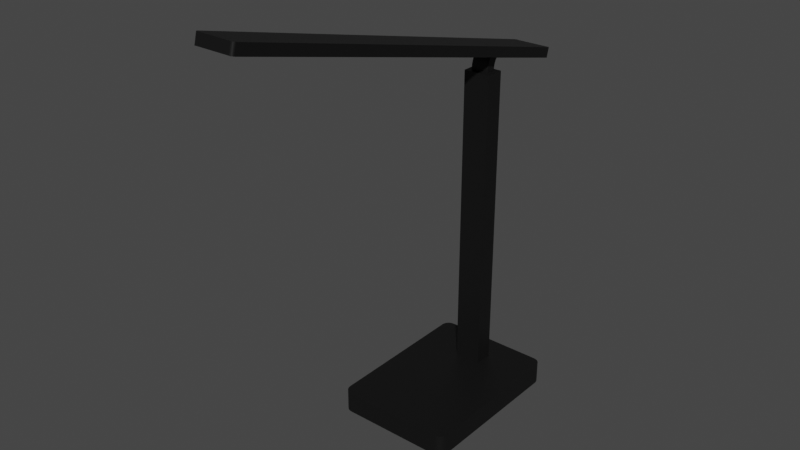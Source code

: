 # Source: Desk_Lamp.blend  (saved by Blender 3.4.6; exported with 4.5.12 LTS)
import bpy
from mathutils import Matrix  # noqa: F401  (used for matrix-valued properties, if any)

bpy.ops.wm.read_factory_settings(use_empty=True)
scene = bpy.context.scene
scene.name = 'Scene'

# ---- collections
col_collection = bpy.data.collections.new('Collection'); scene.collection.children.link(col_collection)

# ---- materials (node trees are filled in below, after node groups)
mat_white = bpy.data.materials.new('White')
mat_white.use_transparent_shadow = False
mat_material_001 = bpy.data.materials.new('Material.001')
mat_material_001.use_transparent_shadow = False

# ---- material node trees
mat_white.use_nodes = True; mat_white.node_tree.nodes.clear()
_N = mat_white.node_tree.nodes; _L = mat_white.node_tree.links
n0 = _N.new('ShaderNodeBsdfPrincipled'); n0.name = 'Principled BSDF'; n0.location = (10, 300)
n0.distribution = 'GGX'
n0.subsurface_method = 'RANDOM_WALK_SKIN'
n0.inputs[0].default_value = (0.9931, 0.9931, 0.9931, 1.0)
n0.inputs[3].default_value = 1.45
n0.inputs[27].default_value = (0.0, 0.0, 0.0, 1.0)
n0.inputs[28].default_value = 1.0
n1 = _N.new('ShaderNodeOutputMaterial'); n1.name = 'Material Output'; n1.location = (300, 300)
_L.new(n0.outputs[0], n1.inputs[0])
n1.is_active_output = True
mat_material_001.use_nodes = True; mat_material_001.node_tree.nodes.clear()
_N = mat_material_001.node_tree.nodes; _L = mat_material_001.node_tree.links
n0 = _N.new('ShaderNodeBsdfPrincipled'); n0.name = 'Principled BSDF'; n0.location = (10, 300)
n0.distribution = 'GGX'
n0.subsurface_method = 'RANDOM_WALK_SKIN'
n0.inputs[0].default_value = (0.01222, 0.01222, 0.01222, 1.0)
n0.inputs[1].default_value = 0.5
n0.inputs[3].default_value = 1.45
n0.inputs[27].default_value = (0.0, 0.0, 0.0, 1.0)
n0.inputs[28].default_value = 1.0
n1 = _N.new('ShaderNodeOutputMaterial'); n1.name = 'Material Output'; n1.location = (300, 300)
_L.new(n0.outputs[0], n1.inputs[0])
n1.is_active_output = True

# ---- world
world_world = bpy.data.worlds.new('World'); scene.world = world_world
world_world.use_nodes = True; world_world.node_tree.nodes.clear()
_N = world_world.node_tree.nodes; _L = world_world.node_tree.links
n0 = _N.new('ShaderNodeOutputWorld'); n0.name = 'World Output'; n0.location = (300, 300)
n1 = _N.new('ShaderNodeBackground'); n1.name = 'Background'; n1.location = (10, 300)
n1.inputs[0].default_value = (0.05088, 0.05088, 0.05088, 1.0)
_L.new(n1.outputs[0], n0.inputs[0])
n0.is_active_output = True
world_world.color = (0.05088, 0.05088, 0.05088)
world_world.use_sun_shadow = False
world_world.sun_shadow_jitter_overblur = 0.0

# ---- meshes
me_desk_lamp = bpy.data.meshes.new('Desk lamp')
me_desk_lamp.from_pydata([(-0.04743, 0.1336, 0.03879), (-0.04743, 0.2002, 0.03879), (0.04743, 0.1336, 0.03879), (0.04743, 0.2002, 0.03879), (-0.03123, 0.1498, 1.129), (-0.03123, 0.184, 1.129), (0.03123, 0.184, 1.129), (0.03123, 0.1498, 1.129), (-0.1833, -0.2928, -0.03879), (-0.2133, -0.2628, -0.03879), (-0.1892, -0.2922, -0.03879), (-0.1948, -0.2905, -0.03879), (-0.2, -0.2878, -0.03879), (-0.2045, -0.284, -0.03879), (-0.2082, -0.2795, -0.03879), (-0.211, -0.2743, -0.03879), (-0.2127, -0.2687, -0.03879), (-0.2133, -0.2628, 0.03879), (-0.1833, -0.2928, 0.03879), (-0.2024, -0.2649, 0.03879), (-0.2127, -0.2687, 0.03879), (-0.211, -0.2743, 0.03879), (-0.2082, -0.2795, 0.03879), (-0.2045, -0.284, 0.03879), (-0.2, -0.2878, 0.03879), (-0.1948, -0.2905, 0.03879), (-0.1892, -0.2922, 0.03879), (-0.2133, 0.2628, -0.03879), (-0.1833, 0.2928, -0.03879), (-0.2127, 0.2687, -0.03879), (-0.211, 0.2743, -0.03879), (-0.2082, 0.2795, -0.03879), (-0.2045, 0.284, -0.03879), (-0.2, 0.2878, -0.03879), (-0.1948, 0.2905, -0.03879), (-0.1892, 0.2922, -0.03879), (0.2133, -0.2628, -0.03879), (0.1833, -0.2928, -0.03879), (0.2127, -0.2687, -0.03879), (0.211, -0.2743, -0.03879), (0.2082, -0.2795, -0.03879), (0.2045, -0.284, -0.03879), (0.2, -0.2878, -0.03879), (0.1948, -0.2905, -0.03879), (0.1892, -0.2922, -0.03879), (0.1833, 0.2928, -0.03879), (0.2133, 0.2628, -0.03879), (0.1892, 0.2922, -0.03879), (0.1948, 0.2905, -0.03879), (0.2, 0.2878, -0.03879), (0.2045, 0.284, -0.03879), (0.2082, 0.2795, -0.03879), (0.211, 0.2743, -0.03879), (0.2127, 0.2687, -0.03879), (-0.1833, 0.2928, 0.03879), (-0.2133, 0.2628, 0.03879), (-0.1871, 0.2782, 0.03879), (-0.1892, 0.2922, 0.03879), (-0.1948, 0.2905, 0.03879), (-0.2, 0.2878, 0.03879), (-0.2045, 0.284, 0.03879), (-0.2082, 0.2795, 0.03879), (-0.211, 0.2743, 0.03879), (-0.2127, 0.2687, 0.03879), (0.2133, 0.2628, 0.03879), (0.1833, 0.2928, 0.03879), (0.1871, 0.2782, 0.03879), (0.2127, 0.2687, 0.03879), (0.211, 0.2743, 0.03879), (0.2082, 0.2795, 0.03879), (0.2045, 0.284, 0.03879), (0.2, 0.2878, 0.03879), (0.1948, 0.2905, 0.03879), (0.1892, 0.2922, 0.03879), (0.1833, -0.2928, 0.03879), (0.2133, -0.2628, 0.03879), (0.2024, -0.2649, 0.03879), (0.1892, -0.2922, 0.03879), (0.1948, -0.2905, 0.03879), (0.2, -0.2878, 0.03879), (0.2045, -0.284, 0.03879), (0.2082, -0.2795, 0.03879), (0.211, -0.2743, 0.03879), (0.2127, -0.2687, 0.03879), (-0.04743, 0.1336, 1.129), (-0.04743, 0.2002, 1.129), (0.04743, 0.2002, 1.129), (0.04743, 0.1336, 1.129), (-0.03123, 0.1682, 1.186), (-0.03123, 0.2024, 1.177), (0.03123, 0.2024, 1.177), (0.03123, 0.1682, 1.186), (-0.06875, 0.1476, 1.191), (-0.06875, 0.223, 1.171), (0.06875, 0.223, 1.171), (0.06875, 0.1476, 1.191), (-0.03367, -0.4264, 1.34), (0.03367, -0.4264, 1.34), (-0.06875, -0.3837, 1.365), (0.06875, -0.3837, 1.365), (0.03123, 0.1606, 1.174), (0.03123, 0.1498, 1.137), (0.03123, 0.1585, 1.17), (0.03123, 0.1565, 1.166), (0.03123, 0.1546, 1.161), (0.03123, 0.153, 1.156), (0.03123, 0.1516, 1.151), (0.03123, 0.1506, 1.146), (0.03123, 0.15, 1.141), (-0.03123, 0.1498, 1.137), (-0.03123, 0.1606, 1.174), (-0.03123, 0.15, 1.141), (-0.03123, 0.1506, 1.146), (-0.03123, 0.1516, 1.151), (-0.03123, 0.153, 1.156), (-0.03123, 0.1546, 1.161), (-0.03123, 0.1565, 1.166), (-0.03123, 0.1585, 1.17), (0.03123, 0.184, 1.137), (0.03123, 0.1977, 1.172), (0.03123, 0.1698, 1.157), (0.03123, 0.1843, 1.141), (0.03123, 0.1851, 1.146), (0.03123, 0.1863, 1.151), (0.03123, 0.1881, 1.156), (0.03123, 0.1901, 1.16), (0.03123, 0.1925, 1.165), (0.03123, 0.1951, 1.168), (-0.03123, 0.1977, 1.172), (-0.03123, 0.184, 1.137), (-0.03123, 0.1698, 1.157), (-0.03123, 0.1951, 1.168), (-0.03123, 0.1925, 1.165), (-0.03123, 0.1901, 1.16), (-0.03123, 0.1881, 1.156), (-0.03123, 0.1863, 1.151), (-0.03123, 0.1851, 1.146), (-0.03123, 0.1843, 1.141), (0.03367, -0.9116, 1.466), (-0.03367, -0.9116, 1.466), (0.06875, -0.3925, 1.331), (-0.06875, -0.3925, 1.331), (-0.05875, 0.4422, 1.114), (-0.06875, 0.4325, 1.117), (-0.06856, 0.4344, 1.116), (-0.06799, 0.4362, 1.116), (-0.06707, 0.4379, 1.116), (-0.06582, 0.4393, 1.115), (-0.06431, 0.4405, 1.115), (-0.06258, 0.4414, 1.115), (-0.0607, 0.442, 1.115), (0.05875, 0.4422, 1.114), (0.06875, 0.4325, 1.117), (0.0607, 0.442, 1.115), (0.06258, 0.4414, 1.115), (0.06431, 0.4405, 1.115), (0.06582, 0.4393, 1.115), (0.06707, 0.4379, 1.116), (0.06799, 0.4362, 1.116), (0.06856, 0.4344, 1.116), (-0.05875, 0.451, 1.148), (-0.06875, 0.4413, 1.151), (-0.0607, 0.4508, 1.148), (-0.06258, 0.4502, 1.149), (-0.06431, 0.4493, 1.149), (-0.06582, 0.4481, 1.149), (-0.06707, 0.4467, 1.149), (-0.06799, 0.445, 1.15), (-0.06856, 0.4432, 1.15), (0.06875, 0.4413, 1.151), (0.05875, 0.451, 1.148), (0.06856, 0.4432, 1.15), (0.06799, 0.445, 1.15), (0.06707, 0.4467, 1.149), (0.06582, 0.4481, 1.149), (0.06431, 0.4493, 1.149), (0.06258, 0.4502, 1.149), (0.0607, 0.4508, 1.148), (0.05875, -0.9367, 1.509), (0.06875, -0.9271, 1.506), (0.0607, -0.9365, 1.508), (0.06258, -0.936, 1.508), (0.06431, -0.9351, 1.508), (0.06582, -0.9339, 1.508), (0.06707, -0.9324, 1.507), (0.06799, -0.9308, 1.507), (0.06856, -0.9289, 1.507), (-0.06875, -0.9271, 1.506), (-0.05875, -0.9367, 1.509), (-0.06856, -0.9289, 1.507), (-0.06799, -0.9308, 1.507), (-0.06707, -0.9324, 1.507), (-0.06582, -0.9339, 1.508), (-0.06431, -0.9351, 1.508), (-0.06258, -0.936, 1.508), (-0.0607, -0.9365, 1.508), (0.06875, -0.9358, 1.472), (0.05875, -0.9455, 1.475), (0.06168, -0.9387, 1.473), (0.06856, -0.9377, 1.473), (0.06799, -0.9396, 1.473), (0.06707, -0.9412, 1.474), (0.06582, -0.9427, 1.474), (0.06431, -0.9439, 1.474), (0.06258, -0.9448, 1.474), (0.0607, -0.9453, 1.475), (-0.05875, -0.9455, 1.475), (-0.06875, -0.9358, 1.472), (-0.06168, -0.9387, 1.473), (-0.0607, -0.9453, 1.475), (-0.06258, -0.9448, 1.474), (-0.06431, -0.9439, 1.474), (-0.06582, -0.9427, 1.474), (-0.06707, -0.9412, 1.474), (-0.06799, -0.9396, 1.473), (-0.06856, -0.9377, 1.473)], [], [(1, 3, 66, 65, 54, 56), (27, 29, 30, 31, 32, 33, 34, 35, 28, 45, 47, 48, 49, 50, 51, 52, 53, 46, 36, 38, 39, 40, 41, 42, 43, 44, 37, 8, 10, 11, 12, 13, 14, 15, 16, 9), (37, 74, 18, 8), (3, 2, 76, 75, 64, 66), (28, 54, 65, 45), (2, 3, 86, 87), (0, 1, 56, 55, 17, 19), (2, 0, 19, 18, 74, 76), (1, 0, 84, 85), (0, 2, 87, 84), (3, 1, 85, 86), (17, 20, 19), (20, 21, 19), (21, 22, 19), (22, 23, 19), (23, 24, 19), (24, 25, 19), (25, 26, 19), (26, 18, 19), (8, 18, 26, 10), (10, 26, 25, 11), (11, 25, 24, 12), (12, 24, 23, 13), (13, 23, 22, 14), (14, 22, 21, 15), (15, 21, 20, 16), (16, 20, 17, 9), (46, 64, 75, 36), (54, 57, 56), (57, 58, 56), (58, 59, 56), (59, 60, 56), (60, 61, 56), (61, 62, 56), (62, 63, 56), (63, 55, 56), (64, 67, 66), (67, 68, 66), (68, 69, 66), (69, 70, 66), (70, 71, 66), (71, 72, 66), (72, 73, 66), (73, 65, 66), (74, 77, 76), (77, 78, 76), (78, 79, 76), (79, 80, 76), (80, 81, 76), (81, 82, 76), (82, 83, 76), (83, 75, 76), (54, 28, 35, 57), (57, 35, 34, 58), (58, 34, 33, 59), (59, 33, 32, 60), (60, 32, 31, 61), (61, 31, 30, 62), (62, 30, 29, 63), (63, 29, 27, 55), (64, 46, 53, 67), (67, 53, 52, 68), (68, 52, 51, 69), (69, 51, 50, 70), (70, 50, 49, 71), (71, 49, 48, 72), (72, 48, 47, 73), (73, 47, 45, 65), (74, 37, 44, 77), (77, 44, 43, 78), (78, 43, 42, 79), (79, 42, 41, 80), (80, 41, 40, 81), (81, 40, 39, 82), (82, 39, 38, 83), (83, 38, 36, 75), (9, 17, 55, 27), (110, 100, 91, 88), (4, 5, 85, 84), (6, 7, 87, 86), (5, 6, 86, 85), (7, 4, 84, 87), (90, 89, 93, 94), (7, 6, 118, 120, 101), (128, 130, 110, 88, 89), (119, 128, 89, 90), (6, 5, 129, 118), (5, 4, 109, 130, 129), (91, 88, 89, 90), (89, 88, 92, 93), (88, 91, 95, 92), (91, 90, 94, 95), (92, 95, 140, 141), (98, 99, 169, 171, 172, 173, 174, 175, 176, 177, 170, 160, 162, 163, 164, 165, 166, 167, 168, 161), (93, 92, 141, 143), (151, 142, 160, 170), (140, 152, 169, 99), (94, 93, 143, 142, 151, 152), (98, 141, 207, 187), (95, 94, 152, 140), (100, 102, 120), (102, 103, 120), (103, 104, 120), (104, 105, 120), (105, 106, 120), (106, 107, 120), (107, 108, 120), (108, 101, 120), (109, 111, 130), (111, 112, 130), (112, 113, 130), (113, 114, 130), (114, 115, 130), (115, 116, 130), (116, 117, 130), (117, 110, 130), (100, 110, 117, 102), (102, 117, 116, 103), (103, 116, 115, 104), (104, 115, 114, 105), (105, 114, 113, 106), (106, 113, 112, 107), (107, 112, 111, 108), (108, 111, 109, 101), (4, 7, 101, 109), (118, 121, 120), (121, 122, 120), (122, 123, 120), (123, 124, 120), (124, 125, 120), (125, 126, 120), (126, 127, 120), (127, 119, 120), (128, 131, 130), (131, 132, 130), (132, 133, 130), (133, 134, 130), (134, 135, 130), (135, 136, 130), (136, 137, 130), (137, 129, 130), (128, 119, 127, 131), (131, 127, 126, 132), (132, 126, 125, 133), (133, 125, 124, 134), (134, 124, 123, 135), (135, 123, 122, 136), (136, 122, 121, 137), (137, 121, 118, 129), (100, 120, 119, 90, 91), (140, 99, 179, 196), (206, 197, 178, 188), (96, 97, 138, 139), (139, 138, 198, 197, 206, 208), (97, 96, 141, 140), (138, 97, 140, 196, 198), (96, 139, 208, 207, 141), (144, 145, 143), (145, 146, 143), (146, 147, 143), (147, 148, 143), (148, 149, 143), (149, 150, 143), (150, 142, 143), (151, 153, 152), (153, 154, 152), (154, 155, 152), (155, 156, 152), (156, 157, 152), (157, 158, 152), (158, 159, 152), (143, 161, 168, 144), (144, 168, 167, 145), (145, 167, 166, 146), (146, 166, 165, 147), (147, 165, 164, 148), (148, 164, 163, 149), (149, 163, 162, 150), (150, 162, 160, 142), (169, 152, 159, 171), (171, 159, 158, 172), (172, 158, 157, 173), (173, 157, 156, 174), (174, 156, 155, 175), (175, 155, 154, 176), (176, 154, 153, 177), (177, 153, 151, 170), (143, 141, 98, 161), (196, 199, 198), (199, 200, 198), (200, 201, 198), (201, 202, 198), (202, 203, 198), (203, 204, 198), (204, 205, 198), (205, 197, 198), (206, 209, 208), (209, 210, 208), (210, 211, 208), (211, 212, 208), (212, 213, 208), (213, 214, 208), (214, 215, 208), (215, 207, 208), (206, 188, 195, 209), (209, 195, 194, 210), (210, 194, 193, 211), (211, 193, 192, 212), (212, 192, 191, 213), (213, 191, 190, 214), (214, 190, 189, 215), (215, 189, 187, 207), (196, 179, 186, 199), (199, 186, 185, 200), (200, 185, 184, 201), (201, 184, 183, 202), (202, 183, 182, 203), (203, 182, 181, 204), (204, 181, 180, 205), (205, 180, 178, 197), (99, 98, 187, 189, 190, 191, 192, 193, 194, 195, 188, 178, 180, 181, 182, 183, 184, 185, 186, 179)])
me_desk_lamp.polygons.foreach_set('material_index', [1, 1, 1, 1, 1, 1, 1, 1, 1, 1, 1, 1, 1, 1, 1, 1, 1, 1, 1, 1, 1, 1, 1, 1, 1, 1, 1, 1, 1, 1, 1, 1, 1, 1, 1, 1, 1, 1, 1, 1, 1, 1, 1, 1, 1, 1, 1, 1, 1, 1, 1, 1, 1, 1, 1, 1, 1, 1, 1, 1, 1, 1, 1, 1, 1, 1, 1, 1, 1, 1, 1, 1, 1, 1, 1, 1, 1, 1, 1, 1, 1, 1, 1, 1, 1, 1, 1, 1, 1, 1, 1, 1, 1, 1, 1, 1, 1, 1, 1, 1, 1, 1, 1, 1, 1, 1, 1, 1, 1, 1, 1, 1, 1, 1, 1, 1, 1, 1, 1, 1, 1, 1, 1, 1, 1, 1, 1, 1, 1, 1, 1, 1, 1, 1, 1, 1, 1, 1, 1, 1, 1, 1, 1, 1, 1, 1, 1, 1, 1, 1, 1, 1, 0, 1, 1, 1, 1, 1, 1, 1, 1, 1, 1, 1, 1, 1, 1, 1, 1, 1, 1, 1, 1, 1, 1, 1, 1, 1, 1, 1, 1, 1, 1, 1, 1, 1, 1, 1, 1, 1, 1, 1, 1, 1, 1, 1, 1, 1, 1, 1, 1, 1, 1, 1, 1, 1, 1, 1, 1, 1, 1, 1, 1, 1, 1, 1, 1, 1, 1, 1, 1])
_uv = me_desk_lamp.uv_layers.new(name='UVMap')
_uv.uv.foreach_set('vector', [0.7719, 0.5751, 0.7281, 0.5751, 0.6413, 0.5119, 0.6426, 0.5, 0.8574, 0.5, 0.8587, 0.5119, 0.125, 0.5128, 0.1253, 0.5103, 0.1263, 0.5079, 0.128, 0.5057, 0.1301, 0.5038, 0.1328, 0.5022, 0.1359, 0.501, 0.1392, 0.5002, 0.1426, 0.5, 0.3574, 0.5, 0.3608, 0.5002, 0.3641, 0.501, 0.3672, 0.5022, 0.3699, 0.5038, 0.372, 0.5057, 0.3737, 0.5079, 0.3747, 0.5103, 0.375, 0.5128, 0.375, 0.7372, 0.3747, 0.7397, 0.3737, 0.7421, 0.372, 0.7443, 0.3699, 0.7462, 0.3672, 0.7478, 0.3641, 0.749, 0.3608, 0.7498, 0.3574, 0.75, 0.1426, 0.75, 0.1392, 0.7498, 0.1359, 0.749, 0.1328, 0.7478, 0.1301, 0.7462, 0.128, 0.7443, 0.1263, 0.7421, 0.1253, 0.7397, 0.125, 0.7372, 0.375, 0.7676, 0.625, 0.7676, 0.625, 0.9824, 0.375, 0.9824, 0.7281, 0.5751, 0.7281, 0.6749, 0.6318, 0.7451, 0.625, 0.7372, 0.625, 0.5128, 0.6413, 0.5119, 0.375, 0.2676, 0.625, 0.2676, 0.625, 0.4824, 0.375, 0.4824, 0.7281, 0.6749, 0.7281, 0.5751, 0.7281, 0.5751, 0.7281, 0.6749, 0.7719, 0.6749, 0.7719, 0.5751, 0.8587, 0.5119, 0.875, 0.5128, 0.875, 0.7372, 0.8682, 0.7451, 0.7281, 0.6749, 0.7719, 0.6749, 0.8682, 0.7451, 0.8574, 0.75, 0.6426, 0.75, 0.6318, 0.7451, 0.7719, 0.5751, 0.7719, 0.6749, 0.7719, 0.6749, 0.7719, 0.5751, 0.7719, 0.6749, 0.7281, 0.6749, 0.7281, 0.6749, 0.7719, 0.6749, 0.7281, 0.5751, 0.7719, 0.5751, 0.7719, 0.5751, 0.7281, 0.5751, 0.875, 0.7372, 0.8746, 0.7401, 0.8682, 0.7451, 0.8746, 0.7401, 0.8736, 0.7435, 0.8682, 0.7451, 0.8736, 0.7435, 0.8719, 0.7476, 0.8682, 0.7451, 0.8719, 0.7476, 0.8724, 0.7481, 0.8682, 0.7451, 0.8724, 0.7481, 0.8728, 0.7484, 0.8682, 0.7451, 0.8728, 0.7484, 0.873, 0.7485, 0.8682, 0.7451, 0.873, 0.7485, 0.8729, 0.7485, 0.8682, 0.7451, 0.8729, 0.7485, 0.8726, 0.7482, 0.8682, 0.7451, 0.375, 0.9824, 0.625, 0.9824, 0.625, 0.9858, 0.375, 0.9858, 0.375, 0.9858, 0.625, 0.9858, 0.625, 0.9891, 0.375, 0.9891, 0.375, 0.9891, 0.625, 0.9891, 0.625, 0.9922, 0.375, 0.9922, 0.375, 0.9922, 0.625, 0.9922, 0.625, 1.0, 0.375, 1.0, 0.375, 0.0, 0.625, 0.0, 0.625, 0.005692, 0.375, 0.005692, 0.375, 0.005692, 0.625, 0.005692, 0.625, 0.007906, 0.375, 0.007906, 0.375, 0.007906, 0.625, 0.007906, 0.625, 0.01031, 0.375, 0.01031, 0.375, 0.01031, 0.625, 0.01031, 0.625, 0.01281, 0.375, 0.01281, 0.375, 0.5128, 0.625, 0.5128, 0.625, 0.7372, 0.375, 0.7372, 0.625, 0.25, 0.625, 0.2498, 0.625, 0.2438, 0.625, 0.2498, 0.625, 0.249, 0.625, 0.2438, 0.625, 0.249, 0.625, 0.2478, 0.625, 0.2438, 0.625, 0.2478, 0.625, 0.2462, 0.625, 0.2438, 0.625, 0.2462, 0.625, 0.2443, 0.625, 0.2438, 0.625, 0.2443, 0.625, 0.2421, 0.625, 0.2438, 0.625, 0.2421, 0.625, 0.2397, 0.625, 0.2438, 0.625, 0.2397, 0.625, 0.2372, 0.625, 0.2438, 0.6329, 0.5058, 0.6272, 0.5196, 0.6413, 0.5119, 0.6272, 0.5196, 0.6277, 0.515, 0.6413, 0.5119, 0.6277, 0.515, 0.6289, 0.5108, 0.6413, 0.5119, 0.6289, 0.5108, 0.6315, 0.5047, 0.6413, 0.5119, 0.6315, 0.5047, 0.6327, 0.5056, 0.6413, 0.5119, 0.6327, 0.5056, 0.6359, 0.5, 0.6413, 0.5119, 0.6359, 0.5, 0.6392, 0.5, 0.6413, 0.5119, 0.6392, 0.5, 0.6426, 0.5, 0.6413, 0.5119, 0.625, 0.7676, 0.625, 0.7642, 0.625, 0.7564, 0.625, 0.7642, 0.625, 0.7609, 0.625, 0.7564, 0.625, 0.7609, 0.625, 0.7578, 0.625, 0.7564, 0.625, 0.7578, 0.625, 0.7551, 0.625, 0.7564, 0.625, 0.7551, 0.625, 0.753, 0.625, 0.7564, 0.625, 0.753, 0.625, 0.7513, 0.625, 0.7564, 0.625, 0.7513, 0.625, 0.7503, 0.625, 0.7564, 0.625, 0.7503, 0.625, 0.75, 0.625, 0.7564, 0.625, 0.2676, 0.375, 0.2676, 0.375, 0.2642, 0.625, 0.2642, 0.625, 0.2642, 0.375, 0.2642, 0.375, 0.2609, 0.625, 0.2609, 0.625, 0.2609, 0.375, 0.2609, 0.375, 0.2578, 0.625, 0.2578, 0.625, 0.2578, 0.375, 0.2578, 0.375, 0.25, 0.625, 0.25, 0.625, 0.25, 0.375, 0.25, 0.375, 0.2443, 0.625, 0.2443, 0.625, 0.2443, 0.375, 0.2443, 0.375, 0.2421, 0.625, 0.2421, 0.625, 0.2421, 0.375, 0.2421, 0.375, 0.2397, 0.625, 0.2397, 0.625, 0.2397, 0.375, 0.2397, 0.375, 0.2372, 0.625, 0.2372, 0.625, 0.5128, 0.375, 0.5128, 0.375, 0.5103, 0.625, 0.5103, 0.625, 0.5103, 0.375, 0.5103, 0.375, 0.5079, 0.625, 0.5079, 0.625, 0.5079, 0.375, 0.5079, 0.375, 0.5057, 0.625, 0.5057, 0.625, 0.5057, 0.375, 0.5057, 0.375, 0.5, 0.625, 0.5, 0.625, 0.5, 0.375, 0.5, 0.375, 0.4922, 0.625, 0.4922, 0.625, 0.4922, 0.375, 0.4922, 0.375, 0.4891, 0.625, 0.4891, 0.625, 0.4891, 0.375, 0.4891, 0.375, 0.4858, 0.625, 0.4858, 0.625, 0.4858, 0.375, 0.4858, 0.375, 0.4824, 0.625, 0.4824, 0.625, 0.7676, 0.375, 0.7676, 0.375, 0.7642, 0.625, 0.7642, 0.625, 0.7642, 0.375, 0.7642, 0.375, 0.7609, 0.625, 0.7609, 0.625, 0.7609, 0.375, 0.7609, 0.375, 0.7578, 0.625, 0.7578, 0.625, 0.7578, 0.375, 0.7578, 0.375, 0.75, 0.625, 0.75, 0.625, 0.75, 0.375, 0.75, 0.375, 0.7443, 0.625, 0.7443, 0.625, 0.7443, 0.375, 0.7443, 0.375, 0.7421, 0.625, 0.7421, 0.625, 0.7421, 0.375, 0.7421, 0.375, 0.7397, 0.625, 0.7397, 0.625, 0.7397, 0.375, 0.7397, 0.375, 0.7372, 0.625, 0.7372, 0.375, 0.01281, 0.625, 0.01281, 0.625, 0.2372, 0.375, 0.2372, 0.7644, 0.6507, 0.7356, 0.6507, 0.7356, 0.6507, 0.7644, 0.6507, 0.7644, 0.6507, 0.7644, 0.5993, 0.7719, 0.5751, 0.7719, 0.6749, 0.7356, 0.5993, 0.7356, 0.6507, 0.7281, 0.6749, 0.7281, 0.5751, 0.7644, 0.5993, 0.7356, 0.5993, 0.7281, 0.5751, 0.7719, 0.5751, 0.7356, 0.6507, 0.7644, 0.6507, 0.7719, 0.6749, 0.7281, 0.6749, 0.7356, 0.5993, 0.7644, 0.5993, 0.7644, 0.5993, 0.7356, 0.5993, 0.7356, 0.6507, 0.7356, 0.5993, 0.7356, 0.5993, 0.7356, 0.6207, 0.7356, 0.6507, 0.7644, 0.5993, 0.7644, 0.6207, 0.7644, 0.6507, 0.7644, 0.6507, 0.7644, 0.5993, 0.7356, 0.5993, 0.7644, 0.5993, 0.7644, 0.5993, 0.7356, 0.5993, 0.7356, 0.5993, 0.7644, 0.5993, 0.7644, 0.5993, 0.7356, 0.5993, 0.7644, 0.5993, 0.7644, 0.6507, 0.7644, 0.6507, 0.7644, 0.6206, 0.7644, 0.5993, 0.0, 0.0, 0.0, 0.0, 0.0, 0.0, 0.0, 0.0, 0.7644, 0.5993, 0.7644, 0.6507, 0.7644, 0.6507, 0.7644, 0.5993, 0.7644, 0.6507, 0.7356, 0.6507, 0.7356, 0.6507, 0.7644, 0.6507, 0.7356, 0.6507, 0.7356, 0.5993, 0.7356, 0.5993, 0.7356, 0.6507, 0.7644, 0.6507, 0.7356, 0.6507, 0.7356, 0.6507, 0.7644, 0.6507, 0.7644, 0.6507, 0.7356, 0.6507, 0.7356, 0.5999, 0.7356, 0.5998, 0.7356, 0.5997, 0.7357, 0.5996, 0.7358, 0.5994, 0.7365, 0.5994, 0.7369, 0.5994, 0.7372, 0.5994, 0.7377, 0.5993, 0.7623, 0.5993, 0.7628, 0.5994, 0.7631, 0.5994, 0.7635, 0.5994, 0.7642, 0.5994, 0.7643, 0.5996, 0.7644, 0.5997, 0.7644, 0.5998, 0.7644, 0.5999, 0.7644, 0.5993, 0.7644, 0.6507, 0.7644, 0.6507, 0.7644, 0.5993, 0.7377, 0.5993, 0.7623, 0.5993, 0.7623, 0.5993, 0.7377, 0.5993, 0.7356, 0.6507, 0.7356, 0.5999, 0.7356, 0.5999, 0.7356, 0.6507, 0.7356, 0.5993, 0.7644, 0.5993, 0.7644, 0.5993, 0.7623, 0.5993, 0.7377, 0.5993, 0.7356, 0.5993, 0.7644, 0.6507, 0.7644, 0.6507, 0.7644, 0.6507, 0.7644, 0.6507, 0.7356, 0.6507, 0.7356, 0.5993, 0.7356, 0.5993, 0.7356, 0.6507, 0.7356, 0.6507, 0.7356, 0.6507, 0.7356, 0.6207, 0.7356, 0.6507, 0.7356, 0.6507, 0.7356, 0.6207, 0.7356, 0.6507, 0.7356, 0.6507, 0.7356, 0.6207, 0.7356, 0.6507, 0.7356, 0.6507, 0.7356, 0.6207, 0.7356, 0.6507, 0.7356, 0.6507, 0.7356, 0.6207, 0.7356, 0.6507, 0.7356, 0.6507, 0.7356, 0.6207, 0.7356, 0.6507, 0.7356, 0.6507, 0.7356, 0.6207, 0.7356, 0.6507, 0.7356, 0.6507, 0.7356, 0.6207, 0.7644, 0.6507, 0.7644, 0.6507, 0.7644, 0.6207, 0.7644, 0.6507, 0.7644, 0.6507, 0.7644, 0.6207, 0.7644, 0.6507, 0.7644, 0.6507, 0.7644, 0.6207, 0.7644, 0.6507, 0.7644, 0.6507, 0.7644, 0.6207, 0.7644, 0.6507, 0.7644, 0.6507, 0.7644, 0.6207, 0.7644, 0.6507, 0.7644, 0.6507, 0.7644, 0.6207, 0.7644, 0.6507, 0.7644, 0.6507, 0.7644, 0.6207, 0.7644, 0.6507, 0.7644, 0.6507, 0.7644, 0.6207, 0.7356, 0.6507, 0.7644, 0.6507, 0.7644, 0.6507, 0.7356, 0.6507, 0.7356, 0.6507, 0.7644, 0.6507, 0.7644, 0.6507, 0.7356, 0.6507, 0.7356, 0.6507, 0.7644, 0.6507, 0.7644, 0.6507, 0.7356, 0.6507, 0.7356, 0.6507, 0.7644, 0.6507, 0.7644, 0.6507, 0.7356, 0.6507, 0.7356, 0.6507, 0.7644, 0.6507, 0.7644, 0.6507, 0.7356, 0.6507, 0.7356, 0.6507, 0.7644, 0.6507, 0.7644, 0.6507, 0.7356, 0.6507, 0.7356, 0.6507, 0.7644, 0.6507, 0.7644, 0.6507, 0.7356, 0.6507, 0.7356, 0.6507, 0.7644, 0.6507, 0.7644, 0.6507, 0.7356, 0.6507, 0.7644, 0.6507, 0.7356, 0.6507, 0.7356, 0.6507, 0.7644, 0.6507, 0.7356, 0.5993, 0.7356, 0.5993, 0.7356, 0.6206, 0.7356, 0.5993, 0.7356, 0.5993, 0.7356, 0.6206, 0.7356, 0.5993, 0.7356, 0.5993, 0.7356, 0.6206, 0.7356, 0.5993, 0.7356, 0.5993, 0.7356, 0.6206, 0.7356, 0.5993, 0.7356, 0.5993, 0.7356, 0.6206, 0.7356, 0.5993, 0.7356, 0.5993, 0.7356, 0.6206, 0.7356, 0.5993, 0.7356, 0.5993, 0.7356, 0.6206, 0.7356, 0.5993, 0.7356, 0.5993, 0.7356, 0.6206, 0.7644, 0.5993, 0.7644, 0.5993, 0.7644, 0.6206, 0.7644, 0.5993, 0.7644, 0.5993, 0.7644, 0.6206, 0.7644, 0.5993, 0.7644, 0.5993, 0.7644, 0.6206, 0.7644, 0.5993, 0.7644, 0.5993, 0.7644, 0.6206, 0.7644, 0.5993, 0.7644, 0.5993, 0.7644, 0.6206, 0.7644, 0.5993, 0.7644, 0.5993, 0.7644, 0.6206, 0.7644, 0.5993, 0.7644, 0.5993, 0.7644, 0.6206, 0.7644, 0.5993, 0.7644, 0.5993, 0.7644, 0.6206, 0.7644, 0.5993, 0.7356, 0.5993, 0.7356, 0.5993, 0.7644, 0.5993, 0.7644, 0.5993, 0.7356, 0.5993, 0.7356, 0.5993, 0.7644, 0.5993, 0.7644, 0.5993, 0.7356, 0.5993, 0.7356, 0.5993, 0.7644, 0.5993, 0.7644, 0.5993, 0.7356, 0.5993, 0.7356, 0.5993, 0.7644, 0.5993, 0.7644, 0.5993, 0.7356, 0.5993, 0.7356, 0.5993, 0.7644, 0.5993, 0.7644, 0.5993, 0.7356, 0.5993, 0.7356, 0.5993, 0.7644, 0.5993, 0.7644, 0.5993, 0.7356, 0.5993, 0.7356, 0.5993, 0.7644, 0.5993, 0.7644, 0.5993, 0.7356, 0.5993, 0.7356, 0.5993, 0.7644, 0.5993, 0.7356, 0.6507, 0.7356, 0.6206, 0.7356, 0.5993, 0.7356, 0.5993, 0.7356, 0.6507, 0.7356, 0.6507, 0.7356, 0.6507, 0.7356, 0.6507, 0.7356, 0.6507, 0.7623, 0.6507, 0.7377, 0.6507, 0.7377, 0.6507, 0.7623, 0.6507, 0.7571, 0.6507, 0.7429, 0.6507, 0.7429, 0.6507, 0.7571, 0.6507, 0.7571, 0.6507, 0.7429, 0.6507, 0.737, 0.6507, 0.7377, 0.6507, 0.7623, 0.6507, 0.763, 0.6507, 0.7429, 0.6507, 0.7571, 0.6507, 0.7644, 0.6507, 0.7356, 0.6507, 0.7429, 0.6507, 0.7429, 0.6507, 0.7356, 0.6507, 0.7356, 0.6507, 0.737, 0.6507, 0.7571, 0.6507, 0.7571, 0.6507, 0.763, 0.6507, 0.7644, 0.6507, 0.7644, 0.6507, 0.7644, 0.5998, 0.7644, 0.5997, 0.7644, 0.5993, 0.7644, 0.5997, 0.7644, 0.5996, 0.7644, 0.5993, 0.7644, 0.5996, 0.7644, 0.5995, 0.7644, 0.5993, 0.7644, 0.5995, 0.7644, 0.5994, 0.7644, 0.5993, 0.7644, 0.5994, 0.7644, 0.5994, 0.7644, 0.5993, 0.7644, 0.5994, 0.7644, 0.5994, 0.7644, 0.5993, 0.7644, 0.5994, 0.7644, 0.5993, 0.7644, 0.5993, 0.7377, 0.5993, 0.7372, 0.5993, 0.7356, 0.5993, 0.7372, 0.5993, 0.7369, 0.5993, 0.7356, 0.5993, 0.7369, 0.5993, 0.7365, 0.5993, 0.7356, 0.5993, 0.7365, 0.5993, 0.7362, 0.5993, 0.7356, 0.5993, 0.7362, 0.5993, 0.7359, 0.5993, 0.7356, 0.5993, 0.7359, 0.5993, 0.7357, 0.5993, 0.7356, 0.5993, 0.7357, 0.5993, 0.7356, 0.5993, 0.7356, 0.5993, 0.7644, 0.5999, 0.7644, 0.5999, 0.7644, 0.5998, 0.7644, 0.5998, 0.7644, 0.5998, 0.7644, 0.5998, 0.7644, 0.5997, 0.7644, 0.5997, 0.7644, 0.5997, 0.7644, 0.5997, 0.7643, 0.5996, 0.7644, 0.5996, 0.7644, 0.5996, 0.7643, 0.5996, 0.7642, 0.5994, 0.7644, 0.5993, 0.7644, 0.5993, 0.7642, 0.5994, 0.7635, 0.5994, 0.7635, 0.5993, 0.7635, 0.5993, 0.7635, 0.5994, 0.7631, 0.5994, 0.7631, 0.5993, 0.7631, 0.5993, 0.7631, 0.5994, 0.7628, 0.5994, 0.7628, 0.5993, 0.7628, 0.5993, 0.7628, 0.5994, 0.7623, 0.5993, 0.7623, 0.5993, 0.7356, 0.5999, 0.7356, 0.5999, 0.7356, 0.5998, 0.7356, 0.5998, 0.7356, 0.5998, 0.7356, 0.5998, 0.7356, 0.5997, 0.7356, 0.5997, 0.7356, 0.5997, 0.7356, 0.5997, 0.7356, 0.5996, 0.7357, 0.5996, 0.7357, 0.5996, 0.7356, 0.5996, 0.7356, 0.5993, 0.7358, 0.5994, 0.7358, 0.5994, 0.7356, 0.5993, 0.7365, 0.5993, 0.7365, 0.5994, 0.7365, 0.5994, 0.7365, 0.5993, 0.7369, 0.5993, 0.7369, 0.5994, 0.7369, 0.5994, 0.7369, 0.5993, 0.7372, 0.5993, 0.7372, 0.5994, 0.7372, 0.5994, 0.7372, 0.5993, 0.7377, 0.5993, 0.7377, 0.5993, 0.7644, 0.5999, 0.7644, 0.6507, 0.7644, 0.6507, 0.7644, 0.5999, 0.7356, 0.6507, 0.7356, 0.6507, 0.737, 0.6507, 0.7356, 0.6507, 0.7356, 0.6507, 0.737, 0.6507, 0.7356, 0.6507, 0.7356, 0.6507, 0.737, 0.6507, 0.7356, 0.6507, 0.7356, 0.6507, 0.737, 0.6507, 0.7356, 0.6507, 0.7356, 0.6507, 0.737, 0.6507, 0.7356, 0.6507, 0.7356, 0.6507, 0.737, 0.6507, 0.7356, 0.6507, 0.7356, 0.6507, 0.737, 0.6507, 0.7356, 0.6507, 0.7356, 0.6507, 0.737, 0.6507, 0.7623, 0.6507, 0.7628, 0.6507, 0.763, 0.6507, 0.7628, 0.6507, 0.7631, 0.6507, 0.763, 0.6507, 0.7631, 0.6507, 0.7635, 0.6507, 0.763, 0.6507, 0.7635, 0.6507, 0.7638, 0.6507, 0.763, 0.6507, 0.7638, 0.6507, 0.7641, 0.6507, 0.763, 0.6507, 0.7641, 0.6507, 0.7643, 0.6507, 0.763, 0.6507, 0.7643, 0.6507, 0.7644, 0.6507, 0.763, 0.6507, 0.7644, 0.6507, 0.7644, 0.6507, 0.763, 0.6507, 0.7623, 0.6507, 0.7623, 0.6507, 0.7628, 0.6507, 0.7628, 0.6507, 0.7628, 0.6507, 0.7628, 0.6507, 0.7631, 0.6507, 0.7631, 0.6507, 0.7631, 0.6507, 0.7631, 0.6507, 0.7635, 0.6507, 0.7635, 0.6507, 0.7635, 0.6507, 0.7635, 0.6507, 0.7642, 0.6507, 0.7644, 0.6507, 0.7644, 0.6507, 0.7642, 0.6507, 0.7643, 0.6507, 0.7644, 0.6507, 0.7644, 0.6507, 0.7643, 0.6507, 0.7644, 0.6507, 0.7644, 0.6507, 0.7644, 0.6507, 0.7644, 0.6507, 0.7644, 0.6507, 0.7644, 0.6507, 0.7644, 0.6507, 0.7644, 0.6507, 0.7644, 0.6507, 0.7644, 0.6507, 0.7356, 0.6507, 0.7356, 0.6507, 0.7356, 0.6507, 0.7356, 0.6507, 0.7356, 0.6507, 0.7356, 0.6507, 0.7356, 0.6507, 0.7356, 0.6507, 0.7356, 0.6507, 0.7356, 0.6507, 0.7357, 0.6507, 0.7356, 0.6507, 0.7356, 0.6507, 0.7357, 0.6507, 0.7358, 0.6507, 0.7356, 0.6507, 0.7356, 0.6507, 0.7358, 0.6507, 0.7365, 0.6507, 0.7365, 0.6507, 0.7365, 0.6507, 0.7365, 0.6507, 0.7369, 0.6507, 0.7369, 0.6507, 0.7369, 0.6507, 0.7369, 0.6507, 0.7372, 0.6507, 0.7372, 0.6507, 0.7372, 0.6507, 0.7372, 0.6507, 0.7377, 0.6507, 0.7377, 0.6507, 0.7356, 0.6507, 0.7644, 0.6507, 0.7644, 0.6507, 0.7644, 0.6507, 0.7644, 0.6507, 0.7643, 0.6507, 0.7642, 0.6507, 0.7635, 0.6507, 0.7631, 0.6507, 0.7628, 0.6507, 0.7623, 0.6507, 0.7377, 0.6507, 0.7372, 0.6507, 0.7369, 0.6507, 0.7365, 0.6507, 0.7358, 0.6507, 0.7357, 0.6507, 0.7356, 0.6507, 0.7356, 0.6507, 0.7356, 0.6507])
me_desk_lamp.materials.append(mat_white)
me_desk_lamp.materials.append(mat_material_001)
me_desk_lamp.update()

# ---- objects
ob_desk_lamp = bpy.data.objects.new('Desk lamp', me_desk_lamp)

# ---- transforms, parenting, visibility, modifiers, constraints
ob_desk_lamp.location = (0.0, 0.0, 0.0)

# ---- collection membership
col_collection.objects.link(ob_desk_lamp)

# ---- scene / render settings (as saved in the file)
scene.frame_start = 1; scene.frame_end = 250; scene.frame_set(1)
scene.render.engine = 'BLENDER_EEVEE_NEXT'
scene.cycles.sampling_pattern = 'TABULATED_SOBOL'
scene.cycles.use_light_tree = False
scene.view_settings.view_transform = 'Filmic'
bpy.context.view_layer.update()

# ---- added for rendering (the .blend has no active camera and no usable light): camera, sun
cam_auto = bpy.data.cameras.new('AutoCamera')
cam_auto.lens = 50.0
cam_auto.sensor_width = 36.0
cam_auto.clip_end = 1000.0
ob_auto_camera = bpy.data.objects.new('AutoCamera', cam_auto)
scene.collection.objects.link(ob_auto_camera)
ob_auto_camera.location = (1.96844, -2.60942, 2.30963)
ob_auto_camera.rotation_euler = (1.09748, -7.21219e-08, 0.694738)
scene.camera = ob_auto_camera
light_auto_sun = bpy.data.lights.new('AutoSun', 'SUN')
light_auto_sun.energy = 3.0
light_auto_sun.angle = 0.0523599
ob_auto_sun = bpy.data.objects.new('AutoSun', light_auto_sun)
scene.collection.objects.link(ob_auto_sun)
ob_auto_sun.rotation_euler = (0.872665, 0.174533, 0.523599)
bpy.context.view_layer.update()
